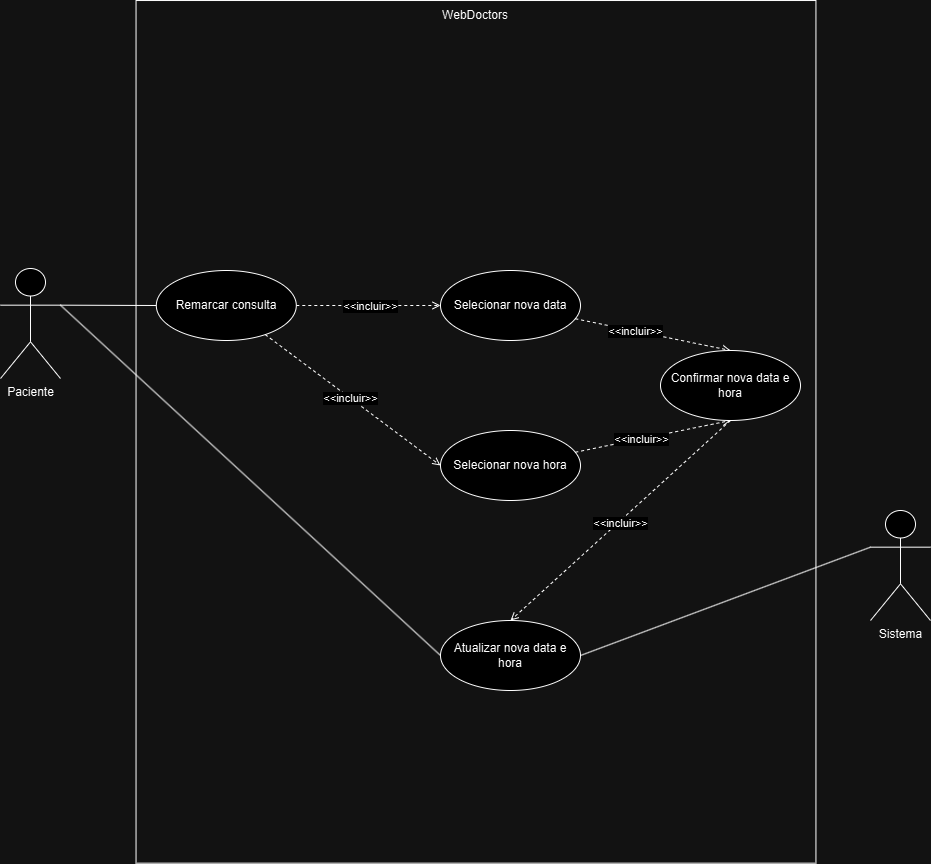

The diagram above was exported from draw.io. Its source (the exported page's mxGraphModel, read from the mxfile embedded in the PNG):
<mxGraphModel dx="1042" dy="614" grid="1" gridSize="10" guides="1" tooltips="1" connect="1" arrows="1" fold="1" page="1" pageScale="1" pageWidth="827" pageHeight="1169" math="0" shadow="0">
  <root>
    <mxCell id="0" />
    <mxCell id="1" parent="0" />
    <mxCell id="efAW1vI4oV1FqB9ID21n-1" style="rounded=0;orthogonalLoop=1;jettySize=auto;html=1;entryX=0;entryY=0.5;entryDx=0;entryDy=0;exitX=1;exitY=0.3333333333333333;exitDx=0;exitDy=0;exitPerimeter=0;endArrow=none;endFill=0;" parent="1" source="efAW1vI4oV1FqB9ID21n-2" target="efAW1vI4oV1FqB9ID21n-15" edge="1">
      <mxGeometry relative="1" as="geometry" />
    </mxCell>
    <mxCell id="efAW1vI4oV1FqB9ID21n-40" style="rounded=0;orthogonalLoop=1;jettySize=auto;html=1;entryX=0;entryY=0.5;entryDx=0;entryDy=0;exitX=1;exitY=0.3333333333333333;exitDx=0;exitDy=0;exitPerimeter=0;endArrow=none;endFill=0;" parent="1" source="efAW1vI4oV1FqB9ID21n-2" target="efAW1vI4oV1FqB9ID21n-36" edge="1">
      <mxGeometry relative="1" as="geometry" />
    </mxCell>
    <mxCell id="efAW1vI4oV1FqB9ID21n-2" value="Paciente" style="shape=umlActor;verticalLabelPosition=bottom;verticalAlign=top;html=1;" parent="1" vertex="1">
      <mxGeometry y="278" width="60" height="110" as="geometry" />
    </mxCell>
    <mxCell id="efAW1vI4oV1FqB9ID21n-3" value="" style="rounded=0;whiteSpace=wrap;html=1;rotation=90;fillColor=none;" parent="1" vertex="1">
      <mxGeometry x="44.17" y="101.39" width="862.64" height="679.9" as="geometry" />
    </mxCell>
    <mxCell id="efAW1vI4oV1FqB9ID21n-4" value="WebDoctors" style="text;strokeColor=none;align=center;fillColor=none;html=1;verticalAlign=middle;whiteSpace=wrap;rounded=0;" parent="1" vertex="1">
      <mxGeometry x="445.49" y="10" width="60" height="30" as="geometry" />
    </mxCell>
    <mxCell id="efAW1vI4oV1FqB9ID21n-5" style="rounded=0;orthogonalLoop=1;jettySize=auto;html=1;entryX=0;entryY=0.5;entryDx=0;entryDy=0;endArrow=open;endFill=0;dashed=1;" parent="1" source="efAW1vI4oV1FqB9ID21n-15" target="efAW1vI4oV1FqB9ID21n-16" edge="1">
      <mxGeometry relative="1" as="geometry" />
    </mxCell>
    <mxCell id="efAW1vI4oV1FqB9ID21n-6" value="&amp;lt;&amp;lt;incluir&amp;gt;&amp;gt;" style="edgeLabel;html=1;align=center;verticalAlign=middle;resizable=0;points=[];" parent="efAW1vI4oV1FqB9ID21n-5" connectable="0" vertex="1">
      <mxGeometry x="0.2271" y="-3" relative="1" as="geometry">
        <mxPoint x="-14" y="-3" as="offset" />
      </mxGeometry>
    </mxCell>
    <mxCell id="efAW1vI4oV1FqB9ID21n-7" style="rounded=0;orthogonalLoop=1;jettySize=auto;html=1;entryX=0;entryY=0.5;entryDx=0;entryDy=0;dashed=1;endArrow=open;endFill=0;" parent="1" source="efAW1vI4oV1FqB9ID21n-15" target="efAW1vI4oV1FqB9ID21n-17" edge="1">
      <mxGeometry relative="1" as="geometry" />
    </mxCell>
    <mxCell id="efAW1vI4oV1FqB9ID21n-8" value="&amp;lt;&amp;lt;incluir&amp;gt;&amp;gt;" style="edgeLabel;html=1;align=center;verticalAlign=middle;resizable=0;points=[];" parent="efAW1vI4oV1FqB9ID21n-7" connectable="0" vertex="1">
      <mxGeometry x="-0.0266" relative="1" as="geometry">
        <mxPoint as="offset" />
      </mxGeometry>
    </mxCell>
    <mxCell id="efAW1vI4oV1FqB9ID21n-15" value="Remarcar consulta" style="ellipse;whiteSpace=wrap;html=1;" parent="1" vertex="1">
      <mxGeometry x="155.8" y="280" width="140" height="70" as="geometry" />
    </mxCell>
    <mxCell id="efAW1vI4oV1FqB9ID21n-32" style="rounded=0;orthogonalLoop=1;jettySize=auto;html=1;entryX=0.5;entryY=0;entryDx=0;entryDy=0;dashed=1;endArrow=open;endFill=0;" parent="1" source="efAW1vI4oV1FqB9ID21n-16" target="efAW1vI4oV1FqB9ID21n-30" edge="1">
      <mxGeometry relative="1" as="geometry" />
    </mxCell>
    <mxCell id="efAW1vI4oV1FqB9ID21n-33" value="&amp;lt;&amp;lt;incluir&amp;gt;&amp;gt;" style="edgeLabel;html=1;align=center;verticalAlign=middle;resizable=0;points=[];" parent="efAW1vI4oV1FqB9ID21n-32" connectable="0" vertex="1">
      <mxGeometry x="-0.227" relative="1" as="geometry">
        <mxPoint as="offset" />
      </mxGeometry>
    </mxCell>
    <mxCell id="efAW1vI4oV1FqB9ID21n-16" value="Selecionar nova data" style="ellipse;whiteSpace=wrap;html=1;" parent="1" vertex="1">
      <mxGeometry x="440" y="280" width="140" height="70" as="geometry" />
    </mxCell>
    <mxCell id="efAW1vI4oV1FqB9ID21n-31" style="rounded=0;orthogonalLoop=1;jettySize=auto;html=1;entryX=0.5;entryY=1;entryDx=0;entryDy=0;dashed=1;endArrow=open;endFill=0;" parent="1" source="efAW1vI4oV1FqB9ID21n-17" target="efAW1vI4oV1FqB9ID21n-30" edge="1">
      <mxGeometry relative="1" as="geometry" />
    </mxCell>
    <mxCell id="efAW1vI4oV1FqB9ID21n-34" value="&amp;lt;&amp;lt;incluir&amp;gt;&amp;gt;" style="edgeLabel;html=1;align=center;verticalAlign=middle;resizable=0;points=[];" parent="efAW1vI4oV1FqB9ID21n-31" connectable="0" vertex="1">
      <mxGeometry x="-0.1498" relative="1" as="geometry">
        <mxPoint as="offset" />
      </mxGeometry>
    </mxCell>
    <mxCell id="efAW1vI4oV1FqB9ID21n-17" value="Selecionar nova hora" style="ellipse;whiteSpace=wrap;html=1;" parent="1" vertex="1">
      <mxGeometry x="440" y="440" width="140" height="70" as="geometry" />
    </mxCell>
    <mxCell id="efAW1vI4oV1FqB9ID21n-37" style="rounded=0;orthogonalLoop=1;jettySize=auto;html=1;entryX=0.5;entryY=0;entryDx=0;entryDy=0;dashed=1;endArrow=open;endFill=0;exitX=0.5;exitY=1;exitDx=0;exitDy=0;" parent="1" source="efAW1vI4oV1FqB9ID21n-30" target="efAW1vI4oV1FqB9ID21n-36" edge="1">
      <mxGeometry relative="1" as="geometry" />
    </mxCell>
    <mxCell id="efAW1vI4oV1FqB9ID21n-39" value="&amp;lt;&amp;lt;incluir&amp;gt;&amp;gt;" style="edgeLabel;html=1;align=center;verticalAlign=middle;resizable=0;points=[];" parent="efAW1vI4oV1FqB9ID21n-37" connectable="0" vertex="1">
      <mxGeometry x="0.0218" y="1" relative="1" as="geometry">
        <mxPoint x="1" as="offset" />
      </mxGeometry>
    </mxCell>
    <mxCell id="efAW1vI4oV1FqB9ID21n-30" value="Confirmar nova data e hora" style="ellipse;whiteSpace=wrap;html=1;" parent="1" vertex="1">
      <mxGeometry x="660" y="360" width="140" height="70" as="geometry" />
    </mxCell>
    <mxCell id="efAW1vI4oV1FqB9ID21n-38" style="rounded=0;orthogonalLoop=1;jettySize=auto;html=1;entryX=1;entryY=0.5;entryDx=0;entryDy=0;exitX=0;exitY=0.3333333333333333;exitDx=0;exitDy=0;exitPerimeter=0;endArrow=none;endFill=0;" parent="1" source="efAW1vI4oV1FqB9ID21n-35" target="efAW1vI4oV1FqB9ID21n-36" edge="1">
      <mxGeometry relative="1" as="geometry" />
    </mxCell>
    <mxCell id="efAW1vI4oV1FqB9ID21n-35" value="Sistema" style="shape=umlActor;verticalLabelPosition=bottom;verticalAlign=top;html=1;" parent="1" vertex="1">
      <mxGeometry x="870" y="520" width="60" height="110" as="geometry" />
    </mxCell>
    <mxCell id="efAW1vI4oV1FqB9ID21n-36" value="Atualizar nova data e hora" style="ellipse;whiteSpace=wrap;html=1;" parent="1" vertex="1">
      <mxGeometry x="440" y="630" width="140" height="70" as="geometry" />
    </mxCell>
  </root>
</mxGraphModel>